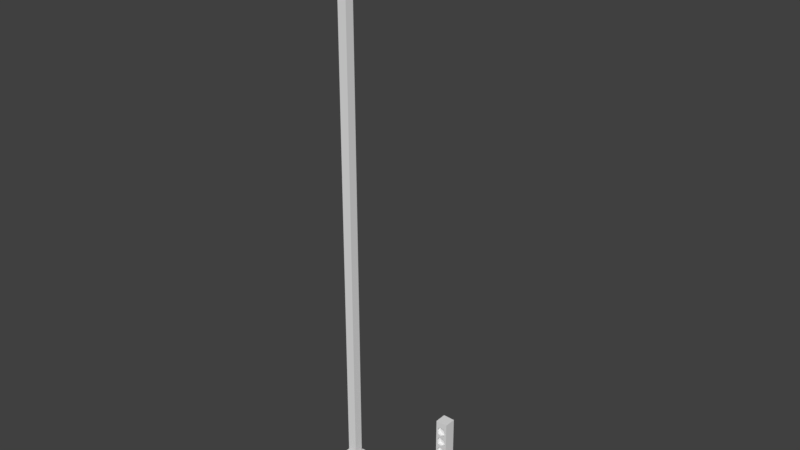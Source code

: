 # Source: Signaling.blend  (saved by Blender 2.79.0; exported with 4.5.12 LTS)
import bpy
from mathutils import Matrix  # noqa: F401  (used for matrix-valued properties, if any)

bpy.ops.wm.read_factory_settings(use_empty=True)
scene = bpy.context.scene
scene.name = 'Scene'

# ---- collections
col_collection_1 = bpy.data.collections.new('Collection 1'); scene.collection.children.link(col_collection_1)

# ---- materials (node trees are filled in below, after node groups)
mat_lookupmaterial = bpy.data.materials.new('LookupMaterial')
mat_lookupmaterial.alpha_threshold = 0.0
mat_lookupmaterial.use_transparent_shadow = False
mat_lookupmaterial.roughness = 0.5
mat_lookupmaterial.line_color = (0.0, 0.0, 0.0, 1.0)
mat_lookupmaterialemissive = bpy.data.materials.new('LookupMaterialEmissive')
mat_lookupmaterialemissive.alpha_threshold = 0.0
mat_lookupmaterialemissive.use_transparent_shadow = False
mat_lookupmaterialemissive.roughness = 0.5
mat_lookupmaterialemissive.line_color = (0.0, 0.0, 0.0, 1.0)

# ---- material node trees

# ---- world
world_world = bpy.data.worlds.new('World'); scene.world = world_world
world_world.color = (0.05088, 0.05088, 0.05088)
world_world.use_sun_shadow = False
world_world.sun_shadow_jitter_overblur = 0.0
world_world.cycles.sampling_method = 'MANUAL'

# ---- meshes
me_lamp = bpy.data.meshes.new('Lamp')
me_lamp.from_pydata([(0.1, -7.451e-09, 0.0), (-0.1, -7.451e-09, 0.0), (-0.04, -0.04, 0.1), (0.04, -0.04, 0.1), (0.04, 0.04, 0.1), (-0.04, 0.04, 0.1), (0.1, 0.1, 0.1), (-0.1, 0.1, 0.1), (0.1, -0.1, 0.1), (-0.1, -0.1, 0.1), (-0.1, -7.451e-09, 0.1), (0.1, -7.451e-09, 0.1), (-0.1, -0.1, 0.0), (0.1, -0.1, 0.0), (-0.1, 0.1, 0.0), (0.1, 0.1, 0.0), (-0.04, -0.04, 5.0), (0.04, -0.04, 5.0), (0.04, 0.04, 5.0), (-0.04, 0.04, 5.0), (-0.1, -0.1, 5.0), (0.1, -0.1, 5.0), (0.1, 0.1, 5.0), (-0.1, 0.1, 5.0), (-0.1, -0.1, 5.15), (0.1, -0.1, 5.15), (0.1, 0.1, 5.15), (-0.1, 0.1, 5.15), (0.7, -0.1, 5.15), (0.7, 0.1, 5.15), (0.7, -0.1, 5.0), (0.7, 0.1, 5.0)], [], [(0, 15, 6, 11), (1, 12, 9, 10), (0, 1, 14, 15), (14, 1, 10, 7), (13, 0, 11, 8), (15, 14, 7, 6), (1, 0, 13, 12), (12, 13, 8, 9), (5, 4, 6, 7), (10, 5, 7), (11, 6, 4), (9, 8, 3, 2), (10, 9, 2), (2, 5, 10), (8, 11, 3), (3, 11, 4), (2, 3, 17, 16), (4, 5, 19, 18), (3, 4, 18, 17), (5, 2, 16, 19), (17, 18, 22, 21), (18, 19, 23, 22), (16, 17, 21, 20), (19, 16, 20, 23), (20, 21, 25, 24), (23, 20, 24, 27), (21, 22, 31, 30), (22, 23, 27, 26), (30, 31, 29, 28), (24, 25, 26, 27), (25, 21, 30, 28), (22, 26, 29, 31), (26, 25, 28, 29)])
me_lamp.polygons.foreach_set('material_index', [0, 0, 0, 0, 0, 0, 0, 0, 0, 0, 0, 0, 0, 0, 0, 0, 0, 0, 0, 0, 0, 0, 0, 0, 0, 0, 1, 0, 0, 0, 0, 0, 0])
_uv = me_lamp.uv_layers.new(name='UVMap')
_uv.uv.foreach_set('vector', [0.4331, 0.9606, 0.4331, 0.9606, 0.4331, 0.9606, 0.4331, 0.9606, 0.4331, 0.9606, 0.4331, 0.9606, 0.4331, 0.9606, 0.4331, 0.9606, 0.4331, 0.9606, 0.4331, 0.9606, 0.4331, 0.9606, 0.4331, 0.9606, 0.4331, 0.9606, 0.4331, 0.9606, 0.4331, 0.9606, 0.4331, 0.9606, 0.4331, 0.9606, 0.4331, 0.9606, 0.4331, 0.9606, 0.4331, 0.9606, 0.4331, 0.9606, 0.4331, 0.9606, 0.4331, 0.9606, 0.4331, 0.9606, 0.4331, 0.9606, 0.4331, 0.9606, 0.4331, 0.9606, 0.4331, 0.9606, 0.4331, 0.9606, 0.4331, 0.9606, 0.4331, 0.9606, 0.4331, 0.9606, 0.4331, 0.9606, 0.4331, 0.9606, 0.4331, 0.9606, 0.4331, 0.9606, 0.4331, 0.9606, 0.4331, 0.9606, 0.4331, 0.9606, 0.4331, 0.9606, 0.4331, 0.9606, 0.4331, 0.9606, 0.4331, 0.9606, 0.4331, 0.9606, 0.4331, 0.9606, 0.4331, 0.9606, 0.4331, 0.9606, 0.4331, 0.9606, 0.4331, 0.9606, 0.4331, 0.9606, 0.4331, 0.9606, 0.4331, 0.9606, 0.4331, 0.9606, 0.4331, 0.9606, 0.4331, 0.9606, 0.4331, 0.9606, 0.4331, 0.9606, 0.4331, 0.9606, 0.4303, 0.977, 0.4303, 0.977, 0.4303, 0.977, 0.4303, 0.977, 0.4303, 0.977, 0.4303, 0.977, 0.4303, 0.977, 0.4303, 0.977, 0.4303, 0.977, 0.4303, 0.977, 0.4303, 0.977, 0.4303, 0.977, 0.4303, 0.977, 0.4303, 0.977, 0.4303, 0.977, 0.4303, 0.977, 0.4331, 0.972, 0.4331, 0.972, 0.4331, 0.972, 0.4331, 0.972, 0.4331, 0.972, 0.4331, 0.972, 0.4331, 0.972, 0.4331, 0.972, 0.4331, 0.972, 0.4331, 0.972, 0.4331, 0.972, 0.4331, 0.972, 0.4331, 0.972, 0.4331, 0.972, 0.4331, 0.972, 0.4331, 0.972, 0.4331, 0.972, 0.4331, 0.972, 0.4331, 0.972, 0.4331, 0.972, 0.4331, 0.972, 0.4331, 0.972, 0.4331, 0.972, 0.4331, 0.972, 0.05425, 0.6803, 0.05425, 0.6803, 0.05425, 0.6803, 0.05425, 0.6803, 0.4331, 0.972, 0.4331, 0.972, 0.4331, 0.972, 0.4331, 0.972, 0.4331, 0.972, 0.4331, 0.972, 0.4331, 0.972, 0.4331, 0.972, 0.4331, 0.972, 0.4331, 0.972, 0.4331, 0.972, 0.4331, 0.972, 0.4331, 0.972, 0.4331, 0.972, 0.4331, 0.972, 0.4331, 0.972, 0.4331, 0.972, 0.4331, 0.972, 0.4331, 0.972, 0.4331, 0.972, 0.4331, 0.972, 0.4331, 0.972, 0.4331, 0.972, 0.4331, 0.972])
me_lamp.materials.append(mat_lookupmaterial)
me_lamp.materials.append(mat_lookupmaterialemissive)
me_lamp.use_remesh_preserve_volume = False
me_lamp.use_remesh_preserve_attributes = False
me_lamp.use_mirror_vertex_groups = False
me_lamp.update()
me_signaling = bpy.data.meshes.new('Signaling')
me_signaling.from_pydata([(0.1, -7.451e-09, 0.0), (-0.1, -7.451e-09, 0.0), (-0.02, -0.02, 0.1), (0.02, -0.02, 0.1), (0.02, 0.02, 0.1), (-0.02, 0.02, 0.1), (0.1, 0.25, 0.1), (-0.1, 0.25, 0.1), (0.1, -0.2, 0.1), (-0.1, -0.2, 0.1), (-0.1, -7.451e-09, 0.1), (0.1, -7.451e-09, 0.1), (-0.1, -0.2, 0.0), (0.1, -0.2, 0.0), (-0.1, 0.25, 0.0), (0.1, 0.25, 0.0), (-0.05, 0.1, 0.1), (-0.05, 0.2, 0.1), (0.05, 0.2, 0.1), (0.05, 0.1, 0.1), (-0.05, 0.1, 0.2), (-0.05, 0.2, 0.2), (0.05, 0.2, 0.2), (0.05, 0.1, 0.2), (-0.02, -0.02, 0.5), (0.02, -0.02, 0.5), (0.02, 0.02, 0.5), (-0.02, 0.02, 0.5), (-0.05, -0.05, 0.5), (0.05, -0.05, 0.5), (0.05, 0.05, 0.5), (-0.05, 0.05, 0.5), (-0.05, -0.05, 0.58), (0.05, -0.05, 0.58), (0.05, 0.05, 0.58), (-0.05, 0.05, 0.58), (-0.02, -0.02, 0.58), (0.02, -0.02, 0.58), (0.02, 0.02, 0.58), (-0.02, 0.02, 0.58), (-0.02, -0.02, 0.62), (0.02, -0.02, 0.62), (0.02, 0.02, 0.62), (-0.02, 0.02, 0.62), (-0.05, -0.05, 0.62), (0.05, -0.05, 0.62), (0.05, 0.05, 0.62), (-0.05, 0.05, 0.62), (-0.05, -0.05, 0.72), (0.05, -0.05, 0.72), (0.05, 0.05, 0.72), (-0.05, 0.05, 0.72), (-0.05, -0.05, 0.82), (0.05, -0.05, 0.82), (0.05, 0.05, 0.82), (-0.05, 0.05, 0.82), (-0.05, -0.05, 0.92), (0.05, -0.05, 0.92), (0.05, 0.05, 0.92), (-0.05, 0.05, 0.92), (-0.05, -0.05, 0.96), (0.05, -0.05, 0.96), (0.05, 0.05, 0.96), (-0.05, 0.05, 0.96), (2.682e-07, -0.05, 0.71), (-0.03, -0.05, 0.7), (-0.04, -0.05, 0.67), (-0.03, -0.05, 0.64), (2.682e-07, -0.05, 0.63), (0.03, -0.05, 0.64), (0.04, -0.05, 0.67), (0.03, -0.05, 0.7), (2.682e-07, -0.02, 0.71), (-0.03, -0.02, 0.7), (-0.04, -0.02, 0.67), (-0.03, -0.02, 0.64), (2.682e-07, -0.02, 0.63), (0.03, -0.02, 0.64), (0.04, -0.02, 0.67), (0.03, -0.02, 0.7), (-0.04, -0.05, 0.77), (2.57e-07, -0.02, 0.67), (-0.03, -0.05, 0.8), (2.682e-07, -0.05, 0.81), (-0.03, -0.05, 0.74), (2.682e-07, -0.05, 0.73), (0.03, -0.05, 0.74), (0.04, -0.05, 0.77), (0.03, -0.05, 0.8), (2.682e-07, -0.02, 0.81), (-0.03, -0.02, 0.8), (-0.04, -0.02, 0.77), (-0.03, -0.02, 0.74), (2.682e-07, -0.02, 0.73), (0.03, -0.02, 0.74), (0.04, -0.02, 0.77), (0.03, -0.02, 0.8), (2.57e-07, -0.02, 0.77), (-0.04, -0.05, 0.87), (-0.03, -0.05, 0.9), (2.682e-07, -0.05, 0.91), (-0.03, -0.05, 0.84), (2.682e-07, -0.05, 0.83), (0.03, -0.05, 0.84), (0.04, -0.05, 0.87), (0.03, -0.05, 0.9), (2.682e-07, -0.02, 0.91), (-0.03, -0.02, 0.9), (-0.04, -0.02, 0.87), (-0.03, -0.02, 0.84), (2.682e-07, -0.02, 0.83), (0.03, -0.02, 0.84), (0.04, -0.02, 0.87), (0.03, -0.02, 0.9), (2.57e-07, -0.02, 0.87)], [], [(0, 15, 6, 11), (1, 12, 9, 10), (0, 1, 14, 15), (14, 1, 10, 7), (13, 0, 11, 8), (15, 14, 7, 6), (1, 0, 13, 12), (12, 13, 8, 9), (18, 22, 23, 19), (16, 20, 21, 17), (16, 19, 23, 20), (17, 21, 22, 18), (20, 23, 22, 21), (4, 19, 16, 5), (6, 7, 17, 18), (11, 6, 18, 19), (7, 10, 16, 17), (16, 10, 5), (19, 4, 11), (9, 8, 3, 2), (10, 9, 2), (2, 5, 10), (8, 11, 3), (3, 11, 4), (2, 3, 25, 24), (4, 5, 27, 26), (3, 4, 26, 25), (5, 2, 24, 27), (25, 26, 30, 29), (26, 27, 31, 30), (24, 25, 29, 28), (27, 24, 28, 31), (28, 29, 33, 32), (31, 28, 32, 35), (29, 30, 34, 33), (30, 31, 35, 34), (33, 34, 38, 37), (34, 35, 39, 38), (32, 33, 37, 36), (35, 32, 36, 39), (38, 39, 43, 42), (36, 37, 41, 40), (39, 36, 40, 43), (37, 38, 42, 41), (40, 41, 45, 44), (43, 40, 44, 47), (41, 42, 46, 45), (42, 43, 47, 46), (45, 46, 50, 49), (46, 47, 51, 50), (65, 73, 72, 64), (47, 44, 48, 51), (83, 89, 96, 88), (51, 48, 52, 55), (49, 50, 54, 53), (50, 51, 55, 54), (82, 90, 89, 83), (55, 52, 56, 59), (53, 54, 58, 57), (54, 55, 59, 58), (57, 58, 62, 61), (58, 59, 63, 62), (56, 57, 61, 60), (59, 56, 60, 63), (60, 61, 62, 63), (64, 72, 79, 71), (70, 78, 77, 69), (68, 76, 75, 67), (66, 74, 73, 65), (71, 79, 78, 70), (69, 77, 76, 68), (67, 75, 74, 66), (76, 81, 75), (74, 81, 73), (79, 81, 78), (77, 81, 76), (75, 81, 74), (73, 81, 72), (72, 81, 79), (78, 81, 77), (48, 64, 49), (65, 64, 48), (65, 48, 66), (67, 66, 44), (48, 44, 66), (64, 71, 49), (71, 70, 49), (49, 70, 45), (70, 69, 45), (67, 44, 68), (69, 68, 45), (45, 68, 44), (87, 95, 94, 86), (85, 93, 92, 84), (80, 91, 90, 82), (88, 96, 95, 87), (86, 94, 93, 85), (84, 92, 91, 80), (93, 97, 92), (91, 97, 90), (96, 97, 95), (94, 97, 93), (92, 97, 91), (90, 97, 89), (89, 97, 96), (95, 97, 94), (52, 83, 53), (82, 83, 52), (82, 52, 80), (84, 80, 48), (52, 48, 80), (83, 88, 53), (88, 87, 53), (53, 87, 49), (87, 86, 49), (84, 48, 85), (86, 85, 49), (49, 85, 48), (100, 106, 113, 105), (99, 107, 106, 100), (104, 112, 111, 103), (102, 110, 109, 101), (98, 108, 107, 99), (105, 113, 112, 104), (103, 111, 110, 102), (101, 109, 108, 98), (110, 114, 109), (108, 114, 107), (113, 114, 112), (111, 114, 110), (109, 114, 108), (107, 114, 106), (106, 114, 113), (112, 114, 111), (56, 100, 57), (99, 100, 56), (99, 56, 98), (101, 98, 52), (56, 52, 98), (100, 105, 57), (105, 104, 57), (57, 104, 53), (104, 103, 53), (101, 52, 102), (103, 102, 53), (53, 102, 52)])
_uv = me_signaling.uv_layers.new(name='UVMap')
_uv.uv.foreach_set('vector', [0.4331, 0.9606, 0.4331, 0.9606, 0.4331, 0.9606, 0.4331, 0.9606, 0.4331, 0.9606, 0.4331, 0.9606, 0.4331, 0.9606, 0.4331, 0.9606, 0.4331, 0.9606, 0.4331, 0.9606, 0.4331, 0.9606, 0.4331, 0.9606, 0.4331, 0.9606, 0.4331, 0.9606, 0.4331, 0.9606, 0.4331, 0.9606, 0.4331, 0.9606, 0.4331, 0.9606, 0.4331, 0.9606, 0.4331, 0.9606, 0.4331, 0.9606, 0.4331, 0.9606, 0.4331, 0.9606, 0.4331, 0.9606, 0.4331, 0.9606, 0.4331, 0.9606, 0.4331, 0.9606, 0.4331, 0.9606, 0.4331, 0.9606, 0.4331, 0.9606, 0.4331, 0.9606, 0.4331, 0.9606, 0.06674, 0.9964, 0.06674, 0.9964, 0.06674, 0.9964, 0.06674, 0.9964, 0.06674, 0.9964, 0.06674, 0.9964, 0.06674, 0.9964, 0.06674, 0.9964, 0.06674, 0.9964, 0.06674, 0.9964, 0.06674, 0.9964, 0.06674, 0.9964, 0.06674, 0.9964, 0.06674, 0.9964, 0.06674, 0.9964, 0.06674, 0.9964, 0.06674, 0.9964, 0.06674, 0.9964, 0.06674, 0.9964, 0.06674, 0.9964, 0.4331, 0.9606, 0.4331, 0.9606, 0.4331, 0.9606, 0.4331, 0.9606, 0.4331, 0.9606, 0.4331, 0.9606, 0.4331, 0.9606, 0.4331, 0.9606, 0.4331, 0.9606, 0.4331, 0.9606, 0.4331, 0.9606, 0.4331, 0.9606, 0.4331, 0.9606, 0.4331, 0.9606, 0.4331, 0.9606, 0.4331, 0.9606, 0.4331, 0.9606, 0.4331, 0.9606, 0.4331, 0.9606, 0.4331, 0.9606, 0.4331, 0.9606, 0.4331, 0.9606, 0.4331, 0.9606, 0.4331, 0.9606, 0.4331, 0.9606, 0.4331, 0.9606, 0.4331, 0.9606, 0.4331, 0.9606, 0.4331, 0.9606, 0.4331, 0.9606, 0.4331, 0.9606, 0.4331, 0.9606, 0.4331, 0.9606, 0.4331, 0.9606, 0.4331, 0.9606, 0.4331, 0.9606, 0.4331, 0.9606, 0.4331, 0.9606, 0.4303, 0.977, 0.4303, 0.977, 0.4303, 0.977, 0.4303, 0.977, 0.4303, 0.977, 0.4303, 0.977, 0.4303, 0.977, 0.4303, 0.977, 0.4303, 0.977, 0.4303, 0.977, 0.4303, 0.977, 0.4303, 0.977, 0.4303, 0.977, 0.4303, 0.977, 0.4303, 0.977, 0.4303, 0.977, 0.4331, 0.972, 0.4331, 0.972, 0.4331, 0.972, 0.4331, 0.972, 0.4331, 0.972, 0.4331, 0.972, 0.4331, 0.972, 0.4331, 0.972, 0.4331, 0.972, 0.4331, 0.972, 0.4331, 0.972, 0.4331, 0.972, 0.4331, 0.972, 0.4331, 0.972, 0.4331, 0.972, 0.4331, 0.972, 0.4331, 0.972, 0.4331, 0.972, 0.4331, 0.972, 0.4331, 0.972, 0.4331, 0.972, 0.4331, 0.972, 0.4331, 0.972, 0.4331, 0.972, 0.4331, 0.972, 0.4331, 0.972, 0.4331, 0.972, 0.4331, 0.972, 0.4331, 0.972, 0.4331, 0.972, 0.4331, 0.972, 0.4331, 0.972, 0.4331, 0.972, 0.4331, 0.972, 0.4331, 0.972, 0.4331, 0.972, 0.4331, 0.972, 0.4331, 0.972, 0.4331, 0.972, 0.4331, 0.972, 0.4331, 0.972, 0.4331, 0.972, 0.4331, 0.972, 0.4331, 0.972, 0.4331, 0.972, 0.4331, 0.972, 0.4331, 0.972, 0.4331, 0.972, 0.4303, 0.977, 0.4303, 0.977, 0.4303, 0.977, 0.4303, 0.977, 0.4303, 0.977, 0.4303, 0.977, 0.4303, 0.977, 0.4303, 0.977, 0.4303, 0.977, 0.4303, 0.977, 0.4303, 0.977, 0.4303, 0.977, 0.4303, 0.977, 0.4303, 0.977, 0.4303, 0.977, 0.4303, 0.977, 0.4303, 0.977, 0.4303, 0.977, 0.4303, 0.977, 0.4303, 0.977, 0.4303, 0.977, 0.4303, 0.977, 0.4303, 0.977, 0.4303, 0.977, 0.4303, 0.977, 0.4303, 0.977, 0.4303, 0.977, 0.4303, 0.977, 0.4303, 0.977, 0.4303, 0.977, 0.4303, 0.977, 0.4303, 0.977, 0.4303, 0.977, 0.4303, 0.977, 0.4303, 0.977, 0.4303, 0.977, 0.4303, 0.977, 0.4303, 0.977, 0.4303, 0.977, 0.4303, 0.977, 0.4303, 0.977, 0.4303, 0.977, 0.4303, 0.977, 0.4303, 0.977, 0.4303, 0.977, 0.4303, 0.977, 0.4303, 0.977, 0.4303, 0.977, 0.4303, 0.977, 0.4303, 0.977, 0.4303, 0.977, 0.4303, 0.977, 0.4303, 0.977, 0.4303, 0.977, 0.4303, 0.977, 0.4303, 0.977, 0.4303, 0.977, 0.4303, 0.977, 0.4303, 0.977, 0.4303, 0.977, 0.4303, 0.977, 0.4303, 0.977, 0.4303, 0.977, 0.4303, 0.977, 0.4303, 0.977, 0.4303, 0.977, 0.4303, 0.977, 0.4303, 0.977, 0.4303, 0.977, 0.4303, 0.977, 0.4303, 0.977, 0.4303, 0.977, 0.4303, 0.977, 0.4303, 0.977, 0.4303, 0.977, 0.4303, 0.977, 0.4303, 0.977, 0.4303, 0.977, 0.4303, 0.977, 0.4303, 0.977, 0.4303, 0.977, 0.4303, 0.977, 0.4303, 0.977, 0.4303, 0.977, 0.4303, 0.977, 0.4303, 0.977, 0.4303, 0.977, 0.4303, 0.977, 0.4303, 0.977, 0.4303, 0.977, 0.4303, 0.977, 0.4303, 0.977, 0.4303, 0.977, 0.4303, 0.977, 0.4303, 0.977, 0.4303, 0.977, 0.4303, 0.977, 0.4303, 0.977, 0.4303, 0.977, 0.4303, 0.977, 0.4303, 0.977, 0.4303, 0.977, 0.4303, 0.977, 0.4303, 0.977, 0.4303, 0.977, 0.4303, 0.977, 0.4303, 0.977, 0.4303, 0.977, 0.4303, 0.977, 0.4303, 0.977, 0.4303, 0.977, 0.4303, 0.977, 0.4303, 0.977, 0.4303, 0.977, 0.4303, 0.977, 0.4303, 0.977, 0.4303, 0.977, 0.4303, 0.977, 0.4303, 0.977, 0.4303, 0.977, 0.4303, 0.977, 0.4303, 0.977, 0.4303, 0.977, 0.4303, 0.977, 0.4303, 0.977, 0.4303, 0.977, 0.4303, 0.977, 0.4303, 0.977, 0.1373, 0.9966, 0.1373, 0.9966, 0.1373, 0.9966, 0.1373, 0.9966, 0.1373, 0.9966, 0.1373, 0.9966, 0.1373, 0.9966, 0.1373, 0.9966, 0.1373, 0.9966, 0.1373, 0.9966, 0.1373, 0.9966, 0.1373, 0.9966, 0.1373, 0.9966, 0.1373, 0.9966, 0.1373, 0.9966, 0.1373, 0.9966, 0.1373, 0.9966, 0.1373, 0.9966, 0.1373, 0.9966, 0.1373, 0.9966, 0.1373, 0.9966, 0.1373, 0.9966, 0.1373, 0.9966, 0.1373, 0.9966, 0.4303, 0.977, 0.4303, 0.977, 0.4303, 0.977, 0.4303, 0.977, 0.4303, 0.977, 0.4303, 0.977, 0.4303, 0.977, 0.4303, 0.977, 0.4303, 0.977, 0.4303, 0.977, 0.4303, 0.977, 0.4303, 0.977, 0.4303, 0.977, 0.4303, 0.977, 0.4303, 0.977, 0.4303, 0.977, 0.4303, 0.977, 0.4303, 0.977, 0.4303, 0.977, 0.4303, 0.977, 0.4303, 0.977, 0.4303, 0.977, 0.4303, 0.977, 0.4303, 0.977, 0.4303, 0.977, 0.4303, 0.977, 0.4303, 0.977, 0.4303, 0.977, 0.4303, 0.977, 0.4303, 0.977, 0.4303, 0.977, 0.4303, 0.977, 0.4303, 0.977, 0.4303, 0.977, 0.4303, 0.977, 0.4303, 0.977, 0.4303, 0.977, 0.4303, 0.977, 0.4303, 0.977, 0.4303, 0.977, 0.4303, 0.977, 0.4303, 0.977, 0.4303, 0.977, 0.4303, 0.977, 0.4303, 0.977, 0.4303, 0.977, 0.4303, 0.977, 0.4303, 0.977, 0.4303, 0.977, 0.4303, 0.977, 0.4303, 0.977, 0.4303, 0.977, 0.4303, 0.977, 0.4303, 0.977, 0.4303, 0.977, 0.4303, 0.977, 0.4303, 0.977, 0.4303, 0.977, 0.4303, 0.977, 0.4303, 0.977, 0.06674, 0.9964, 0.06674, 0.9964, 0.06674, 0.9964, 0.06674, 0.9964, 0.06674, 0.9964, 0.06674, 0.9964, 0.06674, 0.9964, 0.06674, 0.9964, 0.06674, 0.9964, 0.06674, 0.9964, 0.06674, 0.9964, 0.06674, 0.9964, 0.06674, 0.9964, 0.06674, 0.9964, 0.06674, 0.9964, 0.06674, 0.9964, 0.06674, 0.9964, 0.06674, 0.9964, 0.06674, 0.9964, 0.06674, 0.9964, 0.06674, 0.9964, 0.06674, 0.9964, 0.06674, 0.9964, 0.06674, 0.9964, 0.4303, 0.977, 0.4303, 0.977, 0.4303, 0.977, 0.4303, 0.977, 0.4303, 0.977, 0.4303, 0.977, 0.4303, 0.977, 0.4303, 0.977, 0.4303, 0.977, 0.4303, 0.977, 0.4303, 0.977, 0.4303, 0.977, 0.4303, 0.977, 0.4303, 0.977, 0.4303, 0.977, 0.4303, 0.977, 0.4303, 0.977, 0.4303, 0.977, 0.4303, 0.977, 0.4303, 0.977, 0.4303, 0.977, 0.4303, 0.977, 0.4303, 0.977, 0.4303, 0.977, 0.4303, 0.977, 0.4303, 0.977, 0.4303, 0.977, 0.4303, 0.977, 0.4303, 0.977, 0.4303, 0.977, 0.4303, 0.977, 0.4303, 0.977, 0.4303, 0.977, 0.4303, 0.977, 0.4303, 0.977, 0.4303, 0.977, 0.4303, 0.977, 0.4303, 0.977, 0.4303, 0.977, 0.4303, 0.977, 0.4303, 0.977, 0.4303, 0.977, 0.4303, 0.977, 0.4303, 0.977, 0.4303, 0.977, 0.4303, 0.977, 0.4303, 0.977, 0.4303, 0.977, 0.4303, 0.977, 0.4303, 0.977, 0.4303, 0.977, 0.4303, 0.977, 0.4303, 0.977, 0.4303, 0.977, 0.4303, 0.977, 0.4303, 0.977, 0.4303, 0.977, 0.4303, 0.977, 0.4303, 0.977, 0.4303, 0.977, 0.4303, 0.977, 0.4303, 0.977, 0.4303, 0.977, 0.4303, 0.977, 0.4303, 0.977, 0.4303, 0.977, 0.4303, 0.977, 0.4303, 0.977, 0.0002516, 0.9963, 0.0002516, 0.9963, 0.0002516, 0.9963, 0.0002516, 0.9963, 0.0002516, 0.9963, 0.0002516, 0.9963, 0.0002516, 0.9963, 0.0002516, 0.9963, 0.0002516, 0.9963, 0.0002516, 0.9963, 0.0002516, 0.9963, 0.0002516, 0.9963, 0.0002516, 0.9963, 0.0002516, 0.9963, 0.0002516, 0.9963, 0.0002516, 0.9963, 0.0002516, 0.9963, 0.0002516, 0.9963, 0.0002516, 0.9963, 0.0002516, 0.9963, 0.0002516, 0.9963, 0.0002516, 0.9963, 0.0002516, 0.9963, 0.0002516, 0.9963, 0.4303, 0.977, 0.4303, 0.977, 0.4303, 0.977, 0.4303, 0.977, 0.4303, 0.977, 0.4303, 0.977, 0.4303, 0.977, 0.4303, 0.977, 0.4303, 0.977, 0.4303, 0.977, 0.4303, 0.977, 0.4303, 0.977, 0.4303, 0.977, 0.4303, 0.977, 0.4303, 0.977, 0.4303, 0.977, 0.4303, 0.977, 0.4303, 0.977, 0.4303, 0.977, 0.4303, 0.977, 0.4303, 0.977, 0.4303, 0.977, 0.4303, 0.977, 0.4303, 0.977, 0.4303, 0.977, 0.4303, 0.977, 0.4303, 0.977, 0.4303, 0.977, 0.4303, 0.977, 0.4303, 0.977, 0.4303, 0.977, 0.4303, 0.977, 0.4303, 0.977, 0.4303, 0.977, 0.4303, 0.977, 0.4303, 0.977])
me_signaling.materials.append(mat_lookupmaterial)
me_signaling.use_remesh_preserve_volume = False
me_signaling.use_remesh_preserve_attributes = False
me_signaling.use_mirror_vertex_groups = False
me_signaling.update()

# ---- objects
ob_lamp = bpy.data.objects.new('Lamp', me_lamp)
ob_signaling = bpy.data.objects.new('Signaling', me_signaling)

# ---- transforms, parenting, visibility, modifiers, constraints
ob_lamp.location = (-1.0, 0.0, 0.0)
ob_lamp.lineart.crease_threshold = 0.0
ob_signaling.location = (-2.384e-07, 0.0, 0.0)
ob_signaling.lineart.crease_threshold = 0.0
_m = ob_signaling.modifiers.new('Decimate', 'DECIMATE')
_m.ratio = 0.87
_m.use_collapse_triangulate = True

# ---- collection membership
col_collection_1.objects.link(ob_lamp)
col_collection_1.objects.link(ob_signaling)

# ---- scene / render settings (as saved in the file)
scene.frame_start = 1; scene.frame_end = 250; scene.frame_set(1)
scene.render.engine = 'BLENDER_EEVEE_NEXT'
scene.render.resolution_percentage = 50
scene.render.dither_intensity = 0.0
scene.cycles.use_denoising = False
scene.cycles.samples = 128
scene.cycles.sampling_pattern = 'TABULATED_SOBOL'
scene.cycles.use_adaptive_sampling = False
scene.cycles.use_light_tree = False
scene.cycles.blur_glossy = 0.0
scene.cycles.sample_clamp_indirect = 0.0
scene.view_settings.view_transform = 'Standard'
bpy.context.view_layer.update()

# ---- added for rendering (the .blend has no active camera and no usable light): camera, sun
cam_auto = bpy.data.cameras.new('AutoCamera')
cam_auto.lens = 50.0
cam_auto.sensor_width = 36.0
cam_auto.clip_end = 1000.0
ob_auto_camera = bpy.data.objects.new('AutoCamera', cam_auto)
scene.collection.objects.link(ob_auto_camera)
ob_auto_camera.location = (4.41023, -5.86728, 6.50319)
ob_auto_camera.rotation_euler = (1.09748, -7.21219e-08, 0.694738)
scene.camera = ob_auto_camera
light_auto_sun = bpy.data.lights.new('AutoSun', 'SUN')
light_auto_sun.energy = 3.0
light_auto_sun.angle = 0.0523599
ob_auto_sun = bpy.data.objects.new('AutoSun', light_auto_sun)
scene.collection.objects.link(ob_auto_sun)
ob_auto_sun.rotation_euler = (0.872665, 0.174533, 0.523599)
bpy.context.view_layer.update()
